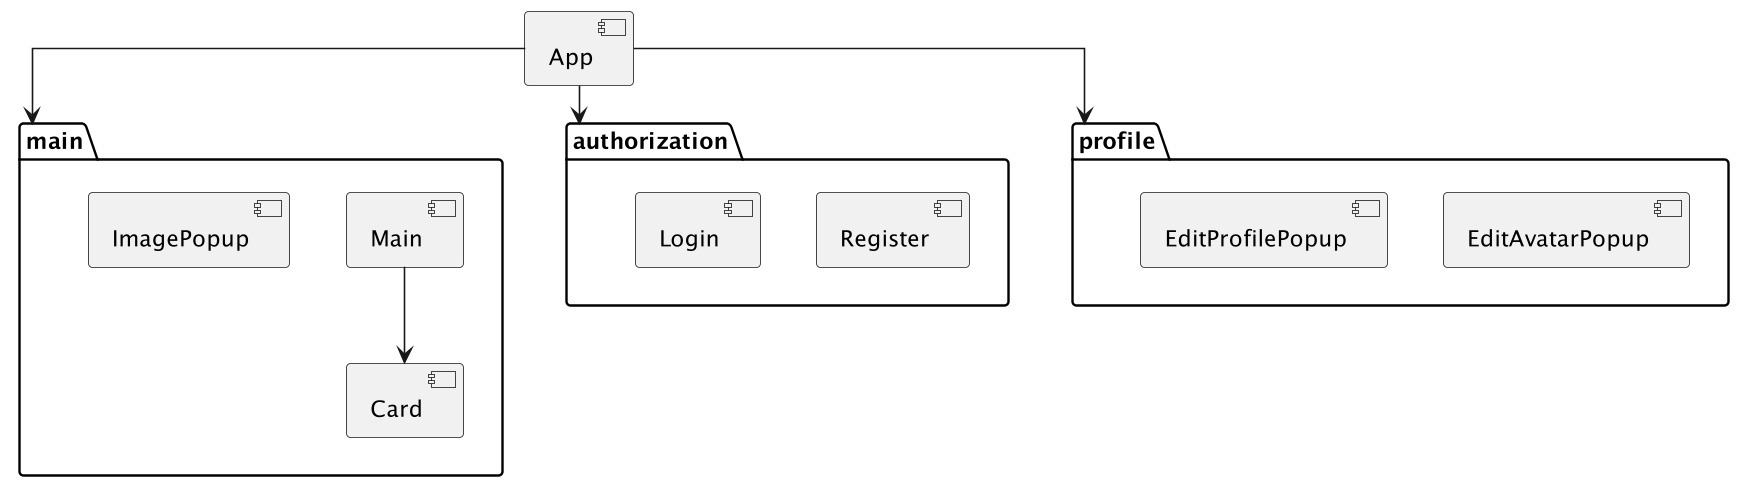

The diagram above was rendered by PlantUML. Its source (embedded in the PNG):
@startuml
skinparam linetype ortho

component App
package main {
    component Main
    component Card
    component ImagePopup
    Main --> Card
}
package authorization {
    component Register
    component Login
}
package profile {
    component EditAvatarPopup
    component EditProfilePopup
}

App -down-> authorization
App -down-> main
App -down-> profile
@enduml